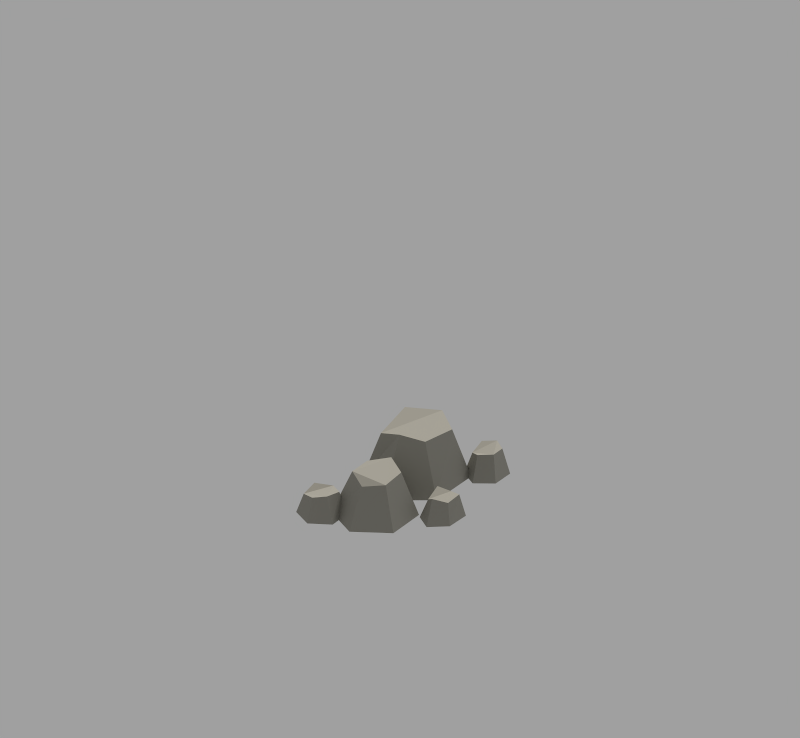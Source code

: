 # Source: environment_rocks.blend  (saved by Blender 5.2.45; exported with 4.5.12 LTS)
import bpy
from mathutils import Matrix  # noqa: F401  (used for matrix-valued properties, if any)

bpy.ops.wm.read_factory_settings(use_empty=True)
scene = bpy.context.scene
scene.name = 'Scene'

# ---- collections
col_foundation = bpy.data.collections.new('Foundation'); scene.collection.children.link(col_foundation)
col_walls = bpy.data.collections.new('Walls'); scene.collection.children.link(col_walls)
col_openings = bpy.data.collections.new('Openings'); scene.collection.children.link(col_openings)
col_roof = bpy.data.collections.new('Roof'); scene.collection.children.link(col_roof)
col_details = bpy.data.collections.new('Details'); scene.collection.children.link(col_details)
col_rubble = bpy.data.collections.new('Rubble'); scene.collection.children.link(col_rubble)
col_nature = bpy.data.collections.new('Nature'); scene.collection.children.link(col_nature)

# ---- materials (node trees are filled in below, after node groups)
mat_earth___stone = bpy.data.materials.new('Earth | stone')
mat_earth___stone.diffuse_color = (0.3, 0.29, 0.25, 1.0)
mat_earth___ink = bpy.data.materials.new('Earth | ink')
mat_earth___ink.diffuse_color = (0.018, 0.021, 0.021, 1.0)
mat_earth___stone_light = bpy.data.materials.new('Earth | stone_light')
mat_earth___stone_light.diffuse_color = (0.43, 0.405, 0.34, 1.0)

# ---- material node trees
mat_earth___stone.use_nodes = True; mat_earth___stone.node_tree.nodes.clear()
_N = mat_earth___stone.node_tree.nodes; _L = mat_earth___stone.node_tree.links
n0 = _N.new('ShaderNodeBsdfPrincipled'); n0.name = 'Principled BSDF'; n0.location = (-200, 100)
n0.inputs[0].default_value = (0.3, 0.29, 0.25, 1.0)
n0.inputs[2].default_value = 0.9
n0.inputs[10].default_value = 0.005
n1 = _N.new('ShaderNodeOutputMaterial'); n1.name = 'Material Output'; n1.location = (200, 100)
_L.new(n0.outputs[0], n1.inputs[0])
n1.is_active_output = True
mat_earth___ink.use_nodes = True; mat_earth___ink.node_tree.nodes.clear()
_N = mat_earth___ink.node_tree.nodes; _L = mat_earth___ink.node_tree.links
n0 = _N.new('ShaderNodeBsdfPrincipled'); n0.name = 'Principled BSDF'; n0.location = (-200, 100)
n0.inputs[0].default_value = (0.018, 0.021, 0.021, 1.0)
n0.inputs[2].default_value = 0.9
n0.inputs[10].default_value = 0.005
n1 = _N.new('ShaderNodeOutputMaterial'); n1.name = 'Material Output'; n1.location = (200, 100)
_L.new(n0.outputs[0], n1.inputs[0])
n1.is_active_output = True
mat_earth___stone_light.use_nodes = True; mat_earth___stone_light.node_tree.nodes.clear()
_N = mat_earth___stone_light.node_tree.nodes; _L = mat_earth___stone_light.node_tree.links
n0 = _N.new('ShaderNodeBsdfPrincipled'); n0.name = 'Principled BSDF'; n0.location = (-200, 100)
n0.inputs[0].default_value = (0.43, 0.405, 0.34, 1.0)
n0.inputs[2].default_value = 0.9
n0.inputs[10].default_value = 0.005
n1 = _N.new('ShaderNodeOutputMaterial'); n1.name = 'Material Output'; n1.location = (200, 100)
_L.new(n0.outputs[0], n1.inputs[0])
n1.is_active_output = True

# ---- world
world_pipeline_world = bpy.data.worlds.new('Pipeline_World'); scene.world = world_pipeline_world
world_pipeline_world.use_nodes = True; world_pipeline_world.node_tree.nodes.clear()
_N = world_pipeline_world.node_tree.nodes; _L = world_pipeline_world.node_tree.links
n0 = _N.new('ShaderNodeBackground'); n0.name = 'Background'; n0.location = (-200, 100)
n0.inputs[0].default_value = (1.0, 1.0, 1.0, 1.0)
n0.inputs[1].default_value = 0.35
n1 = _N.new('ShaderNodeOutputWorld'); n1.name = 'World Output'; n1.location = (200, 100)
_L.new(n0.outputs[0], n1.inputs[0])
n1.is_active_output = True

# ---- cameras
cam_pipeline_camera = bpy.data.cameras.new('Pipeline_Camera')
cam_pipeline_camera.type = 'ORTHO'
cam_pipeline_camera.sensor_fit = 'HORIZONTAL'
cam_pipeline_camera.clip_start = 0.01
cam_pipeline_camera.clip_end = 100.0
cam_pipeline_camera.ortho_scale = 9.192

# ---- lights
light_pipeline_sun = bpy.data.lights.new('Pipeline_Sun', 'SUN')
light_pipeline_sun.angle = 0.1745
light_pipeline_sun.energy = 2.0

# ---- meshes
me_angular_stone_0 = bpy.data.meshes.new('Angular stone 0')
me_angular_stone_0.from_pydata([(0.289, 0.003837, 0.0), (-0.1509, 0.4461, 0.0), (-0.8199, 0.3423, 0.0), (-1.049, -0.2038, 0.0), (-0.6091, -0.6461, 0.0), (0.05994, -0.5423, 0.0), (-0.04303, -0.04458, 0.7138), (-0.2185, 0.1958, 0.6463), (-0.6306, 0.2216, 0.6547), (-0.8632, -0.1725, 0.6521), (-0.5314, -0.4464, 0.7185), (-0.02853, -0.3335, 0.6241)], [], [(5, 4, 3, 2, 1, 0), (6, 7, 8, 9, 10, 11), (0, 1, 7, 6), (1, 2, 8, 7), (2, 3, 9, 8), (3, 4, 10, 9), (4, 5, 11, 10), (5, 0, 6, 11)])
me_angular_stone_0.polygons.foreach_set('material_index', [0, 2, 0, 0, 0, 0, 0, 0])
me_angular_stone_0.materials.append(mat_earth___stone)
me_angular_stone_0.materials.append(mat_earth___ink)
me_angular_stone_0.materials.append(mat_earth___stone_light)
me_angular_stone_0.update()
me_angular_stone_1 = bpy.data.meshes.new('Angular stone 1')
me_angular_stone_1.from_pydata([(1.067, 0.2495, 0.0), (0.7335, 0.6308, 0.0), (0.2268, 0.5413, 0.0), (0.05332, 0.07049, 0.0), (0.3865, -0.3108, 0.0), (0.8932, -0.2213, 0.0), (0.8251, 0.2105, 0.4829), (0.6936, 0.4655, 0.553), (0.3834, 0.4088, 0.5736), (0.2272, 0.08987, 0.5801), (0.4539, -0.07549, 0.5589), (0.7392, -0.03171, 0.5548)], [], [(5, 4, 3, 2, 1, 0), (6, 7, 8, 9, 10, 11), (0, 1, 7, 6), (1, 2, 8, 7), (2, 3, 9, 8), (3, 4, 10, 9), (4, 5, 11, 10), (5, 0, 6, 11)])
me_angular_stone_1.polygons.foreach_set('material_index', [0, 2, 0, 0, 0, 0, 0, 0])
me_angular_stone_1.materials.append(mat_earth___stone)
me_angular_stone_1.materials.append(mat_earth___ink)
me_angular_stone_1.materials.append(mat_earth___stone_light)
me_angular_stone_1.update()
me_angular_stone_2 = bpy.data.meshes.new('Angular stone 2')
me_angular_stone_2.from_pydata([(-0.7196, 0.4648, 0.0), (-0.904, 0.6554, 0.0), (-1.184, 0.6106, 0.0), (-1.28, 0.3752, 0.0), (-1.096, 0.1846, 0.0), (-0.8156, 0.2294, 0.0), (-0.8118, 0.4509, 0.3321), (-0.944, 0.5837, 0.3393), (-1.142, 0.526, 0.3159), (-1.192, 0.3909, 0.3467), (-1.063, 0.2709, 0.3445), (-0.8726, 0.3075, 0.2823)], [], [(5, 4, 3, 2, 1, 0), (6, 7, 8, 9, 10, 11), (0, 1, 7, 6), (1, 2, 8, 7), (2, 3, 9, 8), (3, 4, 10, 9), (4, 5, 11, 10), (5, 0, 6, 11)])
me_angular_stone_2.polygons.foreach_set('material_index', [0, 2, 0, 0, 0, 0, 0, 0])
me_angular_stone_2.materials.append(mat_earth___stone)
me_angular_stone_2.materials.append(mat_earth___ink)
me_angular_stone_2.materials.append(mat_earth___stone_light)
me_angular_stone_2.update()
me_angular_stone_3 = bpy.data.meshes.new('Angular stone 3')
me_angular_stone_3.from_pydata([(0.365, 0.8012, 0.0), (0.1644, 0.9766, 0.0), (-0.1406, 0.9354, 0.0), (-0.245, 0.7188, 0.0), (-0.04443, 0.5434, 0.0), (0.2606, 0.5846, 0.0), (0.2609, 0.7878, 0.3251), (0.1404, 0.9256, 0.2795), (-0.09737, 0.87, 0.2739), (-0.1011, 0.7331, 0.2595), (-0.0008076, 0.6121, 0.3187), (0.2056, 0.6678, 0.2506)], [], [(5, 4, 3, 2, 1, 0), (6, 7, 8, 9, 10, 11), (0, 1, 7, 6), (1, 2, 8, 7), (2, 3, 9, 8), (3, 4, 10, 9), (4, 5, 11, 10), (5, 0, 6, 11)])
me_angular_stone_3.polygons.foreach_set('material_index', [0, 2, 0, 0, 0, 0, 0, 0])
me_angular_stone_3.materials.append(mat_earth___stone)
me_angular_stone_3.materials.append(mat_earth___ink)
me_angular_stone_3.materials.append(mat_earth___stone_light)
me_angular_stone_3.update()
me_angular_stone_4 = bpy.data.meshes.new('Angular stone 4')
me_angular_stone_4.from_pydata([(1.275, -0.2272, 0.0), (1.088, -0.002243, 0.0), (0.8024, -0.05506, 0.0), (0.7047, -0.3328, 0.0), (0.8923, -0.5578, 0.0), (1.178, -0.5049, 0.0), (1.18, -0.2417, 0.2974), (1.064, -0.1173, 0.3169), (0.8643, -0.1171, 0.298), (0.7678, -0.3107, 0.2632), (0.9201, -0.4676, 0.2976), (1.104, -0.4569, 0.2314)], [], [(5, 4, 3, 2, 1, 0), (6, 7, 8, 9, 10, 11), (0, 1, 7, 6), (1, 2, 8, 7), (2, 3, 9, 8), (3, 4, 10, 9), (4, 5, 11, 10), (5, 0, 6, 11)])
me_angular_stone_4.polygons.foreach_set('material_index', [0, 2, 0, 0, 0, 0, 0, 0])
me_angular_stone_4.materials.append(mat_earth___stone)
me_angular_stone_4.materials.append(mat_earth___ink)
me_angular_stone_4.materials.append(mat_earth___stone_light)
me_angular_stone_4.update()

# ---- objects
ob_pipeline_camera = bpy.data.objects.new('Pipeline_Camera', cam_pipeline_camera)
ob_pipeline_sun = bpy.data.objects.new('Pipeline_Sun', light_pipeline_sun)
ob_assetfacing = bpy.data.objects.new('AssetFacing', None)
ob_angular_stone_0 = bpy.data.objects.new('Angular stone 0', me_angular_stone_0)
ob_angular_stone_1 = bpy.data.objects.new('Angular stone 1', me_angular_stone_1)
ob_angular_stone_2 = bpy.data.objects.new('Angular stone 2', me_angular_stone_2)
ob_angular_stone_3 = bpy.data.objects.new('Angular stone 3', me_angular_stone_3)
ob_angular_stone_4 = bpy.data.objects.new('Angular stone 4', me_angular_stone_4)

# ---- transforms, parenting, visibility, modifiers, constraints
ob_pipeline_camera.location = (11.75, 11.75, 11.22)
ob_pipeline_camera.rotation_euler = (1.047, 1.96e-08, 2.356)
ob_pipeline_sun.location = (0.0, 0.0, 0.0)
ob_pipeline_sun.rotation_euler = (0.4363, -0.5236, -0.4363)
ob_assetfacing.location = (0.0, 0.0, 0.0)
ob_assetfacing.empty_display_size = 0.3
ob_angular_stone_0.parent = ob_assetfacing
ob_angular_stone_0.location = (0.0, 0.0, 0.0)
ob_angular_stone_1.parent = ob_assetfacing
ob_angular_stone_1.location = (0.0, 0.0, 0.0)
ob_angular_stone_2.parent = ob_assetfacing
ob_angular_stone_2.location = (0.0, 0.0, 0.0)
ob_angular_stone_3.parent = ob_assetfacing
ob_angular_stone_3.location = (0.0, 0.0, 0.0)
ob_angular_stone_4.parent = ob_assetfacing
ob_angular_stone_4.location = (0.0, 0.0, 0.0)

# ---- collection membership
scene.collection.objects.link(ob_pipeline_camera)
scene.collection.objects.link(ob_pipeline_sun)
col_foundation.objects.link(ob_assetfacing)
col_nature.objects.link(ob_angular_stone_0)
col_nature.objects.link(ob_angular_stone_1)
col_nature.objects.link(ob_angular_stone_2)
col_nature.objects.link(ob_angular_stone_3)
col_nature.objects.link(ob_angular_stone_4)

# ---- scene / render settings (as saved in the file)
scene.camera = ob_pipeline_camera
scene.frame_start = 1; scene.frame_end = 250; scene.frame_set(1)
scene.render.engine = 'CYCLES'
scene.render.image_settings.compression = 100
scene.render.resolution_x = 3328
scene.render.resolution_y = 3072
scene.render.dither_intensity = 0.0
scene.render.film_transparent = True
scene.render.use_compositing = False
scene.render.use_sequencer = False
scene.render.bake_bias = 0.0
scene.render.bake_samples = 0
scene.render.compositor_device = 'GPU'
scene.cycles.use_denoising = False
scene.cycles.samples = 64
scene.cycles.use_adaptive_sampling = False
scene.cycles.pixel_filter_type = 'BOX'
scene.cycles.filter_width = 1.0
scene.eevee.use_volume_custom_range = False
scene.eevee.fast_gi_thickness_near = 0.1
scene.eevee.fast_gi_thickness_far = 0.0
scene.eevee.ray_tracing_options.screen_trace_thickness = 0.1
scene.view_settings.view_transform = 'Standard'
bpy.context.view_layer.update()
